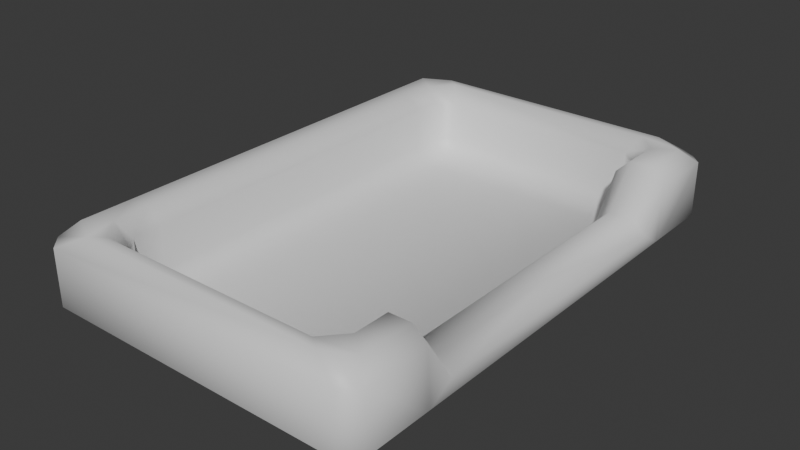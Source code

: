 # Source: CatBed.blend  (saved by Blender 4.1.24; exported with 4.5.12 LTS)
import bpy
from mathutils import Matrix  # noqa: F401  (used for matrix-valued properties, if any)

bpy.ops.wm.read_factory_settings(use_empty=True)
scene = bpy.context.scene
scene.name = 'Scene'

# ---- collections
col_collection = bpy.data.collections.new('Collection'); scene.collection.children.link(col_collection)

# ---- materials (node trees are filled in below, after node groups)
mat_material = bpy.data.materials.new('Material')
mat_material.alpha_threshold = 0.0
mat_material.use_transparent_shadow = False
mat_material.roughness = 0.5
mat_material.line_color = (0.0, 0.0, 0.0, 1.0)

# ---- material node trees
mat_material.use_nodes = True; mat_material.node_tree.nodes.clear()
_N = mat_material.node_tree.nodes; _L = mat_material.node_tree.links
n0 = _N.new('ShaderNodeOutputMaterial'); n0.name = 'Material Output'; n0.location = (300, 300)
n1 = _N.new('ShaderNodeBsdfPrincipled'); n1.name = 'Principled BSDF'; n1.location = (10, 300)
n1.inputs[3].default_value = 1.45
_L.new(n1.outputs[0], n0.inputs[0])
n0.is_active_output = True

# ---- world
world_world = bpy.data.worlds.new('World'); scene.world = world_world
world_world.use_nodes = True; world_world.node_tree.nodes.clear()
_N = world_world.node_tree.nodes; _L = world_world.node_tree.links
n0 = _N.new('ShaderNodeOutputWorld'); n0.name = 'World Output'; n0.location = (300, 300)
n1 = _N.new('ShaderNodeBackground'); n1.name = 'Background'; n1.location = (10, 300)
n1.inputs[0].default_value = (0.05088, 0.05088, 0.05088, 1.0)
_L.new(n1.outputs[0], n0.inputs[0])
n0.is_active_output = True
world_world.color = (0.05088, 0.05088, 0.05088)
world_world.use_sun_shadow = False
world_world.sun_shadow_jitter_overblur = 0.0

# ---- meshes
me_cube = bpy.data.meshes.new('Cube')
me_cube.from_pydata([(-1.401, -2.04, 0.3373), (-1.23, -2.04, 0.1666), (1.401, -2.04, 0.3373), (1.23, -2.04, 0.1666), (-1.571, -2.04, 1.0), (-1.401, -2.04, 0.8293), (1.571, -2.04, 1.0), (1.401, -2.04, 0.8293), (2.0, -2.04, 0.1707), (1.829, -2.04, 0.0), (-2.0, -2.04, 0.8293), (-1.829, -2.04, 1.0), (2.0, -2.04, 0.8293), (1.829, -2.04, 1.0), (-2.0, -2.04, 0.1707), (-1.829, -2.04, 0.0), (2.0, -2.829, 0.8293), (1.829, -2.659, 1.0), (1.488, -2.829, 1.0), (1.829, -3.0, 0.8293), (2.0, -2.829, 0.1707), (1.829, -3.0, 0.1707), (1.829, -2.829, 0.0), (-2.0, -2.829, 0.8293), (-1.829, -3.0, 0.8293), (-1.488, -2.829, 1.0), (-1.829, -2.659, 1.0), (-1.829, -2.829, 0.0), (-1.829, -3.0, 0.1707), (-2.0, -2.829, 0.1707), (-1.829, 0.0, 0.0), (-2.0, 0.0, 0.1707), (1.829, 0.0, 0.5166), (2.0, 0.0, 0.3459), (-2.0, 0.0, 0.8293), (-1.829, 0.0, 1.0), (2.0, 0.0, 0.1707), (1.829, 0.0, 0.0), (1.23, -2.551, 0.8293), (1.344, -2.721, 1.0), (1.571, -2.465, 1.0), (1.401, -2.38, 0.8293), (-1.23, -2.551, 0.8293), (-1.401, -2.38, 0.8293), (-1.571, -2.465, 1.0), (-1.344, -2.721, 1.0), (1.401, 0.0, 0.3459), (1.571, 0.0, 0.5166), (-1.571, 0.0, 1.0), (-1.401, 0.0, 0.8293), (1.23, -2.551, 0.3373), (1.401, -2.38, 0.3373), (1.23, -2.38, 0.1666), (-1.23, -2.551, 0.3373), (-1.23, -2.38, 0.1666), (-1.401, -2.38, 0.3373), (1.23, 0.0, 0.1666), (1.401, 0.0, 0.3373), (-1.401, 0.0, 0.3373), (-1.23, 0.0, 0.1666), (-1.401, -1.987, 0.3373), (2.0, -1.987, 0.1707), (-2.0, -1.987, 0.8293), (-1.571, -1.987, 1.0), (1.23, -1.987, 0.1666), (1.829, -1.702, 0.5166), (-1.829, -1.987, 0.0), (1.401, -1.702, 0.3459), (-2.0, -1.987, 0.1707), (2.0, -1.702, 0.3459), (-1.829, -1.987, 1.0), (1.829, -1.987, 0.0), (1.571, -1.702, 0.5166), (-1.401, -1.987, 0.8293), (1.401, -1.987, 0.3373), (-1.23, -1.987, 0.1666)], [], [(42, 38, 50, 53), (65, 32, 47, 72), (68, 62, 34, 31), (21, 19, 24, 28), (11, 26, 44, 4), (67, 46, 57, 74), (25, 18, 39, 45), (61, 69, 12, 8), (15, 9, 22, 27), (5, 43, 55, 0), (3, 1, 54, 52), (16, 17, 18, 19), (20, 21, 22), (23, 24, 25, 26), (27, 28, 29), (38, 39, 40, 41), (42, 43, 44, 45), (50, 51, 52), (53, 54, 55), (15, 27, 29, 14), (28, 24, 23, 29), (19, 21, 20, 16), (18, 25, 24, 19), (13, 17, 16, 12), (27, 22, 21, 28), (70, 35, 34, 62), (71, 37, 36, 61), (52, 54, 53, 50), (38, 42, 45, 39), (7, 41, 40, 6), (73, 49, 48, 63), (25, 45, 44, 26), (39, 18, 17, 40), (3, 52, 51, 2), (75, 59, 58, 60), (41, 51, 50, 38), (55, 43, 42, 53), (8, 12, 16, 20), (54, 1, 0, 55), (64, 3, 2, 74), (43, 5, 4, 44), (67, 7, 6, 72), (22, 9, 8, 20), (26, 11, 10, 23), (65, 13, 12, 69), (66, 15, 14, 68), (64, 75, 1, 3), (73, 5, 0, 60), (66, 71, 9, 15), (41, 7, 2, 51), (70, 11, 4, 63), (29, 23, 10, 14), (17, 13, 6, 40), (35, 70, 63, 48), (30, 37, 71, 66), (49, 73, 60, 58), (56, 59, 75, 64), (30, 66, 68, 31), (32, 65, 69, 33), (46, 67, 72, 47), (56, 64, 74, 57), (1, 75, 60, 0), (5, 73, 63, 4), (9, 71, 61, 8), (11, 70, 62, 10), (36, 33, 69, 61), (7, 67, 74, 2), (14, 10, 62, 68), (13, 65, 72, 6)])
me_cube.polygons.foreach_set('use_smooth', [True] * 69)
_uv = me_cube.uv_layers.new(name='UVMap')
_uv.uv.foreach_set('vector', [0.1623, 0.9193, 0.1623, 0.5783, 0.2305, 0.5783, 0.2305, 0.9193, 0.3698, 0.79, 0.3698, 0.5546, 0.4055, 0.5546, 0.4055, 0.79, 0.7695, 0.6477, 0.8608, 0.6477, 0.8608, 0.9232, 0.7695, 0.9232, 0.9002, 0.5072, 0.8089, 0.5072, 0.8089, -5.045e-09, 0.9002, 1.849e-09, 0.2822, 0.02367, 0.3678, 0.02367, 0.341, 0.05941, 0.2822, 0.05941, 0.3449, 0.7906, 0.3449, 0.5546, 0.3461, 0.5546, 0.3461, 0.8301, 0.3914, 0.07101, 0.3914, 0.4836, 0.3764, 0.4636, 0.3764, 0.09097, 0.02367, 0.8301, 0.04796, 0.7906, 0.115, 0.8374, 0.02367, 0.8374, 0.526, 6.658e-09, 0.526, 0.5072, 0.4166, 0.5072, 0.4166, -1.604e-09, 0.9081, 0.578, 0.9081, 0.5309, 0.9763, 0.5309, 0.9763, 0.578, 0.6988, 0.8483, 0.6988, 0.5072, 0.7458, 0.5072, 0.7458, 0.8483, 0.393, 0.5546, 0.3678, 0.5309, 0.3914, 0.4836, 0.4166, 0.5309, 0.02367, 0.9469, 0.02367, 0.9705, 2.962e-08, 0.9469, 0.393, -3.387e-09, 0.4166, 0.02367, 0.3914, 0.07101, 0.3678, 0.02367, 0.7458, 0.5309, 0.7695, 0.5072, 0.7695, 0.5309, 0.3544, 0.4478, 0.3764, 0.4636, 0.341, 0.4952, 0.3308, 0.4715, 0.3544, 0.1068, 0.3308, 0.08308, 0.341, 0.05941, 0.3764, 0.09097, 0.2305, 0.5783, 0.2305, 0.5546, 0.2542, 0.5783, 0.2305, 0.9193, 0.2542, 0.9193, 0.2305, 0.943, 0.7458, 0.6404, 0.7458, 0.5309, 0.7695, 0.5309, 0.7695, 0.6404, 0.7695, 0.5072, 0.8608, 0.5072, 0.8608, 0.5309, 0.7695, 0.5309, 0.115, 0.9705, 0.02367, 0.9705, 0.02367, 0.9469, 0.115, 0.9469, 0.3914, 0.4836, 0.3914, 0.07101, 0.4166, 0.02367, 0.4166, 0.5309, 0.1386, 0.8374, 0.1386, 0.9232, 0.115, 0.9469, 0.115, 0.8374, 0.9238, 3.636e-09, 0.9238, 0.5072, 0.9002, 0.5072, 0.9002, 1.849e-09, 0.8844, 0.6477, 0.8844, 0.9232, 0.8608, 0.9232, 0.8608, 0.6477, 2.08e-08, 0.8301, 2.798e-16, 0.5546, 0.02367, 0.5546, 0.02367, 0.8301, 0.2542, 0.5783, 0.2542, 0.9193, 0.2305, 0.9193, 0.2305, 0.5783, 0.1623, 0.5783, 0.1623, 0.9193, 0.1386, 0.9351, 0.1386, 0.5625, 0.2779, 0.8374, 0.2779, 0.8845, 0.2542, 0.8964, 0.2542, 0.8374, 0.9081, 0.5854, 0.9081, 0.8609, 0.8844, 0.8609, 0.8844, 0.5854, 0.3914, 0.07101, 0.3764, 0.09097, 0.341, 0.05941, 0.3678, 0.02367, 0.3764, 0.4636, 0.3914, 0.4836, 0.3678, 0.5309, 0.341, 0.4952, 0.3698, 0.8374, 0.3698, 0.8845, 0.3461, 0.8845, 0.3461, 0.8374, 1.0, 0.5854, 1.0, 0.8609, 0.9763, 0.8609, 0.9763, 0.5854, 0.2779, 0.8845, 0.3461, 0.8845, 0.3461, 0.9082, 0.2779, 0.9082, 0.9763, 0.5309, 0.9081, 0.5309, 0.9081, 0.5072, 0.9763, 0.5072, 0.02367, 0.8374, 0.115, 0.8374, 0.115, 0.9469, 0.02367, 0.9469, 1.0, 0.5309, 1.0, 0.578, 0.9763, 0.578, 0.9763, 0.5309, 0.3698, 0.8301, 0.3698, 0.8374, 0.3461, 0.8374, 0.3461, 0.8301, 0.9081, 0.5309, 0.9081, 0.578, 0.8844, 0.578, 0.8844, 0.5191, 0.4166, 0.939, 0.4166, 0.872, 0.4403, 0.8483, 0.4403, 0.9153, 2.962e-08, 0.9469, 2.135e-08, 0.8374, 0.02367, 0.8374, 0.02367, 0.9469, 0.8844, 0.5546, 0.8844, 0.6404, 0.8608, 0.6404, 0.8608, 0.5309, 0.476, 0.9153, 0.476, 0.8483, 0.4997, 0.872, 0.4997, 0.939, 0.7458, 0.6477, 0.7458, 0.6404, 0.7695, 0.6404, 0.7695, 0.6477, 0.6915, 0.8483, 0.6915, 0.5072, 0.6988, 0.5072, 0.6988, 0.8483, 0.9081, 0.5854, 0.9081, 0.578, 0.9763, 0.578, 0.9763, 0.5854, 0.5334, 7.213e-09, 0.5334, 0.5072, 0.526, 0.5072, 0.526, 6.658e-09, 0.2779, 0.8845, 0.2779, 0.8374, 0.3461, 0.8374, 0.3461, 0.8845, 0.2749, 0.02367, 0.2822, 0.02367, 0.2822, 0.05941, 0.2749, 0.05941, 0.7695, 0.5309, 0.8608, 0.5309, 0.8608, 0.6404, 0.7695, 0.6404, 0.3678, 0.5309, 0.2822, 0.5309, 0.2822, 0.4952, 0.341, 0.4952, 2.345e-09, 0.02367, 0.2749, 0.02367, 0.2749, 0.05941, -3.536e-10, 0.05941, 0.8089, 2.801e-08, 0.8089, 0.5072, 0.5334, 0.5072, 0.5334, 7.213e-09, 0.9081, 0.8609, 0.9081, 0.5854, 0.9763, 0.5854, 0.9763, 0.8609, 0.4166, 0.8483, 0.4166, 0.5072, 0.6915, 0.5072, 0.6915, 0.8483, 0.7458, 0.9232, 0.7458, 0.6477, 0.7695, 0.6477, 0.7695, 0.9232, 0.07163, 0.5546, 0.07163, 0.7906, 0.04796, 0.7906, 0.04796, 0.5546, 0.3449, 0.5546, 0.3449, 0.7906, 0.3212, 0.7906, 0.3212, 0.5546, 0.3698, 0.5546, 0.3698, 0.8301, 0.3461, 0.8301, 0.3461, 0.5546, 1.0, 0.578, 1.0, 0.5854, 0.9763, 0.5854, 0.9763, 0.578, 0.9081, 0.578, 0.9081, 0.5854, 0.8844, 0.5854, 0.8844, 0.578, 2.135e-08, 0.8374, 2.08e-08, 0.8301, 0.02367, 0.8301, 0.02367, 0.8374, 0.8844, 0.6404, 0.8844, 0.6477, 0.8608, 0.6477, 0.8608, 0.6404, 0.02367, 0.5546, 0.04796, 0.5546, 0.04796, 0.7906, 0.02367, 0.8301, 0.2779, 0.8374, 0.3449, 0.7906, 0.3461, 0.8301, 0.3461, 0.8374, 0.7695, 0.6404, 0.8608, 0.6404, 0.8608, 0.6477, 0.7695, 0.6477, 0.476, 0.8483, 0.476, 0.9153, 0.4403, 0.9153, 0.4403, 0.8483])
me_cube.materials.append(mat_material)
me_cube.use_mirror_vertex_groups = False
me_cube.update()

# ---- objects
ob_cube = bpy.data.objects.new('Cube', me_cube)

# ---- transforms, parenting, visibility, modifiers, constraints
ob_cube.location = (0.0, 0.0, 0.0)
ob_cube.lock_rotations_4d = False
ob_cube.empty_display_type = 'ARROWS'
ob_cube.lineart.crease_threshold = 0.0
_m = ob_cube.modifiers.new('Mirror', 'MIRROR')
_m.use_axis = (False, True, False)
_m.use_clip = True

# ---- collection membership
col_collection.objects.link(ob_cube)

# ---- scene / render settings (as saved in the file)
scene.frame_start = 1; scene.frame_end = 250; scene.frame_set(1)
scene.render.engine = 'BLENDER_EEVEE_NEXT'
scene.cycles.sampling_pattern = 'TABULATED_SOBOL'
scene.eevee.ray_tracing_options.trace_max_roughness = 0.0
bpy.context.view_layer.update()

# ---- added for rendering (the .blend has no active camera and no usable light): camera, sun
cam_auto = bpy.data.cameras.new('AutoCamera')
cam_auto.lens = 50.0
cam_auto.sensor_width = 36.0
cam_auto.clip_end = 1000.0
ob_auto_camera = bpy.data.objects.new('AutoCamera', cam_auto)
scene.collection.objects.link(ob_auto_camera)
ob_auto_camera.location = (6.73574, -8.08288, 5.88859)
ob_auto_camera.rotation_euler = (1.09748, -7.21219e-08, 0.694738)
scene.camera = ob_auto_camera
light_auto_sun = bpy.data.lights.new('AutoSun', 'SUN')
light_auto_sun.energy = 3.0
light_auto_sun.angle = 0.0523599
ob_auto_sun = bpy.data.objects.new('AutoSun', light_auto_sun)
scene.collection.objects.link(ob_auto_sun)
ob_auto_sun.rotation_euler = (0.872665, 0.174533, 0.523599)
bpy.context.view_layer.update()
